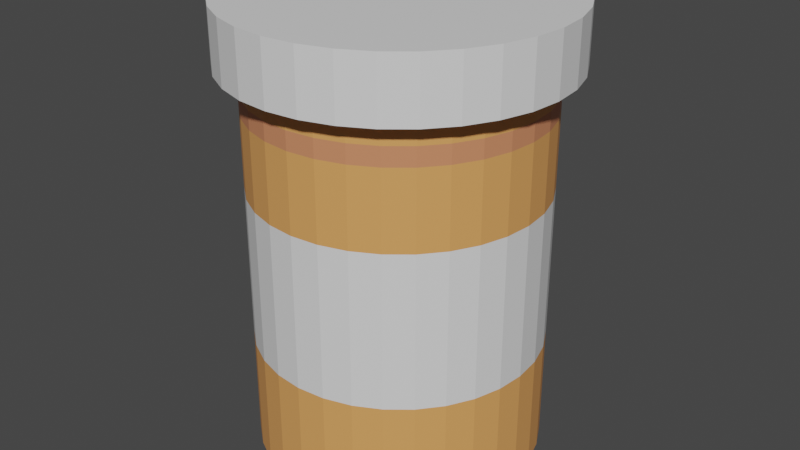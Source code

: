# Source: pillBottle.blend  (saved by Blender 3.3.6; exported with 4.5.12 LTS)
import bpy
from mathutils import Matrix  # noqa: F401  (used for matrix-valued properties, if any)

bpy.ops.wm.read_factory_settings(use_empty=True)
scene = bpy.context.scene
scene.name = 'Scene'

# ---- collections
col_collection = bpy.data.collections.new('Collection'); scene.collection.children.link(col_collection)

# ---- materials (node trees are filled in below, after node groups)
mat_labelcolor = bpy.data.materials.new('LabelColor')
mat_labelcolor.use_transparent_shadow = False
mat_bottlecolor = bpy.data.materials.new('bottleColor')
mat_bottlecolor.use_transparent_shadow = False
mat_redoutline = bpy.data.materials.new('redOutline')
mat_redoutline.use_transparent_shadow = False

# ---- material node trees
mat_labelcolor.use_nodes = True; mat_labelcolor.node_tree.nodes.clear()
_N = mat_labelcolor.node_tree.nodes; _L = mat_labelcolor.node_tree.links
n0 = _N.new('ShaderNodeBsdfPrincipled'); n0.name = 'Principled BSDF'; n0.location = (10, 300)
n0.distribution = 'GGX'
n0.subsurface_method = 'RANDOM_WALK_SKIN'
n0.inputs[3].default_value = 1.45
n0.inputs[27].default_value = (0.0, 0.0, 0.0, 1.0)
n0.inputs[28].default_value = 1.0
n1 = _N.new('ShaderNodeOutputMaterial'); n1.name = 'Material Output'; n1.location = (300, 300)
_L.new(n0.outputs[0], n1.inputs[0])
n1.is_active_output = True
mat_bottlecolor.use_nodes = True; mat_bottlecolor.node_tree.nodes.clear()
_N = mat_bottlecolor.node_tree.nodes; _L = mat_bottlecolor.node_tree.links
n0 = _N.new('ShaderNodeBsdfPrincipled'); n0.name = 'Principled BSDF'; n0.location = (10, 300)
n0.distribution = 'GGX'
n0.subsurface_method = 'RANDOM_WALK_SKIN'
n0.inputs[0].default_value = (0.8, 0.3555, 0.1098, 1.0)
n0.inputs[3].default_value = 1.45
n0.inputs[27].default_value = (0.0, 0.0, 0.0, 1.0)
n0.inputs[28].default_value = 1.0
n1 = _N.new('ShaderNodeOutputMaterial'); n1.name = 'Material Output'; n1.location = (300, 300)
_L.new(n0.outputs[0], n1.inputs[0])
n1.is_active_output = True
mat_redoutline.use_nodes = True; mat_redoutline.node_tree.nodes.clear()
_N = mat_redoutline.node_tree.nodes; _L = mat_redoutline.node_tree.links
n0 = _N.new('ShaderNodeBsdfPrincipled'); n0.name = 'Principled BSDF'; n0.location = (10, 300)
n0.distribution = 'GGX'
n0.subsurface_method = 'RANDOM_WALK_SKIN'
n0.inputs[0].default_value = (0.6738, 0.2523, 0.1236, 1.0)
n0.inputs[3].default_value = 1.45
n0.inputs[27].default_value = (0.0, 0.0, 0.0, 1.0)
n0.inputs[28].default_value = 1.0
n1 = _N.new('ShaderNodeOutputMaterial'); n1.name = 'Material Output'; n1.location = (300, 300)
_L.new(n0.outputs[0], n1.inputs[0])
n1.is_active_output = True

# ---- world
world_world = bpy.data.worlds.new('World'); scene.world = world_world
world_world.use_nodes = True; world_world.node_tree.nodes.clear()
_N = world_world.node_tree.nodes; _L = world_world.node_tree.links
n0 = _N.new('ShaderNodeOutputWorld'); n0.name = 'World Output'; n0.location = (300, 300)
n1 = _N.new('ShaderNodeBackground'); n1.name = 'Background'; n1.location = (10, 300)
n1.inputs[0].default_value = (0.05088, 0.05088, 0.05088, 1.0)
_L.new(n1.outputs[0], n0.inputs[0])
n0.is_active_output = True
world_world.color = (0.05088, 0.05088, 0.05088)
world_world.use_sun_shadow = False
world_world.sun_shadow_jitter_overblur = 0.0

# ---- meshes
me_cylinder = bpy.data.meshes.new('Cylinder')
me_cylinder.from_pydata([(-3.57e-09, 1.0, -1.784), (-3.987e-09, 1.148, 0.9286), (0.1951, 0.9808, -1.784), (0.2239, 1.126, 0.9286), (0.3827, 0.9239, -1.784), (0.4392, 1.06, 0.9286), (0.5556, 0.8315, -1.784), (0.6376, 0.9543, 0.9286), (0.7071, 0.7071, -1.784), (0.8115, 0.8115, 0.9286), (0.8315, 0.5556, -1.784), (0.9543, 0.6376, 0.9286), (0.9239, 0.3827, -1.784), (1.06, 0.4392, 0.9286), (0.9808, 0.1951, -1.784), (1.126, 0.2239, 0.9286), (1.0, -6.41e-09, -1.784), (1.148, -5.954e-09, 0.9286), (0.9808, -0.1951, -1.784), (1.126, -0.2239, 0.9286), (0.9239, -0.3827, -1.784), (1.06, -0.4392, 0.9286), (0.8315, -0.5556, -1.784), (0.9543, -0.6376, 0.9286), (0.7071, -0.7071, -1.784), (0.8115, -0.8115, 0.9286), (0.5556, -0.8315, -1.784), (0.6376, -0.9543, 0.9286), (0.3827, -0.9239, -1.784), (0.4392, -1.06, 0.9286), (0.1951, -0.9808, -1.784), (0.2239, -1.126, 0.9286), (-3.57e-09, -1.0, -1.784), (-3.987e-09, -1.148, 0.9286), (-0.1951, -0.9808, -1.784), (-0.2239, -1.126, 0.9286), (-0.3827, -0.9239, -1.784), (-0.4392, -1.06, 0.9286), (-0.5556, -0.8315, -1.784), (-0.6376, -0.9543, 0.9286), (-0.7071, -0.7071, -1.784), (-0.8115, -0.8115, 0.9286), (-0.8315, -0.5556, -1.784), (-0.9543, -0.6376, 0.9286), (-0.9239, -0.3827, -1.784), (-1.06, -0.4392, 0.9286), (-0.9808, -0.1951, -1.784), (-1.126, -0.2239, 0.9286), (-1.0, -6.41e-09, -1.784), (-1.148, -5.954e-09, 0.9286), (-0.9808, 0.1951, -1.784), (-1.126, 0.2239, 0.9286), (-0.9239, 0.3827, -1.784), (-1.06, 0.4392, 0.9286), (-0.8315, 0.5556, -1.784), (-0.9543, 0.6376, 0.9286), (-0.7071, 0.7071, -1.784), (-0.8115, 0.8115, 0.9286), (-0.5556, 0.8315, -1.784), (-0.6376, 0.9543, 0.9286), (-0.3827, 0.9239, -1.784), (-0.4392, 1.06, 0.9286), (-0.1951, 0.9808, -1.784), (-0.2239, 1.126, 0.9286), (0.2239, 1.126, 1.351), (5.271e-09, 1.148, 1.351), (0.4392, 1.06, 1.351), (0.6376, 0.9543, 1.351), (0.8115, 0.8115, 1.351), (0.9543, 0.6376, 1.351), (1.06, 0.4392, 1.351), (1.126, 0.2239, 1.351), (1.148, -5.954e-09, 1.351), (1.126, -0.2239, 1.351), (1.06, -0.4392, 1.351), (0.9543, -0.6376, 1.351), (0.8115, -0.8115, 1.351), (0.6376, -0.9543, 1.351), (0.4392, -1.06, 1.351), (0.2239, -1.126, 1.351), (5.271e-09, -1.148, 1.351), (-0.2239, -1.126, 1.351), (-0.4392, -1.06, 1.351), (-0.6376, -0.9543, 1.351), (-0.8115, -0.8115, 1.351), (-0.9543, -0.6376, 1.351), (-1.06, -0.4392, 1.351), (-1.126, -0.2239, 1.351), (-1.148, -5.954e-09, 1.351), (-1.126, 0.2239, 1.351), (-1.06, 0.4392, 1.351), (-0.9543, 0.6376, 1.351), (-0.8115, 0.8115, 1.351), (-0.6376, 0.9543, 1.351), (-0.4392, 1.06, 1.351), (-0.2239, 1.126, 1.351), (0.1951, 0.9808, 0.9286), (-3.57e-09, 1.0, 0.9286), (0.3827, 0.9239, 0.9286), (0.5556, 0.8315, 0.9286), (0.7071, 0.7071, 0.9286), (0.8315, 0.5556, 0.9286), (0.9239, 0.3827, 0.9286), (0.9808, 0.1951, 0.9286), (1.0, -6.41e-09, 0.9286), (0.9808, -0.1951, 0.9286), (0.9239, -0.3827, 0.9286), (0.8315, -0.5556, 0.9286), (0.7071, -0.7071, 0.9286), (0.5556, -0.8315, 0.9286), (0.3827, -0.9239, 0.9286), (0.1951, -0.9808, 0.9286), (-3.57e-09, -1.0, 0.9286), (-0.1951, -0.9808, 0.9286), (-0.3827, -0.9239, 0.9286), (-0.5556, -0.8315, 0.9286), (-0.7071, -0.7071, 0.9286), (-0.8315, -0.5556, 0.9286), (-0.9239, -0.3827, 0.9286), (-0.9808, -0.1951, 0.9286), (-1.0, -6.41e-09, 0.9286), (-0.9808, 0.1951, 0.9286), (-0.9239, 0.3827, 0.9286), (-0.8315, 0.5556, 0.9286), (-0.7071, 0.7071, 0.9286), (-0.5556, 0.8315, 0.9286), (-0.3827, 0.9239, 0.9286), (-0.1951, 0.9808, 0.9286), (-3.57e-09, 1.0, 0.1053), (0.1951, 0.9808, 0.1053), (0.3827, 0.9239, 0.1053), (0.5556, 0.8315, 0.1053), (0.7071, 0.7071, 0.1053), (0.8315, 0.5556, 0.1053), (0.9239, 0.3827, 0.1053), (0.9808, 0.1951, 0.1053), (1.0, -6.41e-09, 0.1053), (0.9808, -0.1951, 0.1053), (0.9239, -0.3827, 0.1053), (0.8315, -0.5556, 0.1053), (0.7071, -0.7071, 0.1053), (0.5556, -0.8315, 0.1053), (0.3827, -0.9239, 0.1053), (0.1951, -0.9808, 0.1053), (-3.57e-09, -1.0, 0.1053), (-0.1951, -0.9808, 0.1053), (-0.3827, -0.9239, 0.1053), (-0.5556, -0.8315, 0.1053), (-0.7071, -0.7071, 0.1053), (-0.8315, -0.5556, 0.1053), (-0.9239, -0.3827, 0.1053), (-0.9808, -0.1951, 0.1053), (-1.0, -6.41e-09, 0.1053), (-0.9808, 0.1951, 0.1053), (-0.9239, 0.3827, 0.1053), (-0.8315, 0.5556, 0.1053), (-0.7071, 0.7071, 0.1053), (-0.5556, 0.8315, 0.1053), (-0.3827, 0.9239, 0.1053), (-0.1951, 0.9808, 0.1053), (0.1951, 0.9808, -0.9735), (0.3827, 0.9239, -0.9735), (0.5556, 0.8315, -0.9735), (0.7071, 0.7071, -0.9735), (0.8315, 0.5556, -0.9735), (0.9239, 0.3827, -0.9735), (0.9808, 0.1951, -0.9735), (1.0, -6.41e-09, -0.9735), (0.9808, -0.1951, -0.9735), (0.9239, -0.3827, -0.9735), (0.8315, -0.5556, -0.9735), (0.7071, -0.7071, -0.9735), (0.5556, -0.8315, -0.9735), (0.3827, -0.9239, -0.9735), (0.1951, -0.9808, -0.9735), (-3.57e-09, -1.0, -0.9735), (-0.1951, -0.9808, -0.9735), (-0.3827, -0.9239, -0.9735), (-0.5556, -0.8315, -0.9735), (-0.7071, -0.7071, -0.9735), (-0.8315, -0.5556, -0.9735), (-0.9239, -0.3827, -0.9735), (-0.9808, -0.1951, -0.9735), (-1.0, -6.41e-09, -0.9735), (-0.9808, 0.1951, -0.9735), (-0.9239, 0.3827, -0.9735), (-0.8315, 0.5556, -0.9735), (-0.7071, 0.7071, -0.9735), (-0.5556, 0.8315, -0.9735), (-0.3827, 0.9239, -0.9735), (-0.1951, 0.9808, -0.9735), (-3.57e-09, 1.0, -0.9735), (-3.57e-09, 1.0, 0.7712), (0.1951, 0.9808, 0.7712), (0.3827, 0.9239, 0.7712), (0.5556, 0.8315, 0.7712), (0.7071, 0.7071, 0.7712), (0.8315, 0.5556, 0.7712), (0.9239, 0.3827, 0.7712), (0.9808, 0.1951, 0.7712), (1.0, -6.41e-09, 0.7712), (0.9808, -0.1951, 0.7712), (0.9239, -0.3827, 0.7712), (0.8315, -0.5556, 0.7712), (0.7071, -0.7071, 0.7712), (0.5556, -0.8315, 0.7712), (0.3827, -0.9239, 0.7712), (0.1951, -0.9808, 0.7712), (-3.57e-09, -1.0, 0.7712), (-0.1951, -0.9808, 0.7712), (-0.3827, -0.9239, 0.7712), (-0.5556, -0.8315, 0.7712), (-0.7071, -0.7071, 0.7712), (-0.8315, -0.5556, 0.7712), (-0.9239, -0.3827, 0.7712), (-0.9808, -0.1951, 0.7712), (-1.0, -6.41e-09, 0.7712), (-0.9808, 0.1951, 0.7712), (-0.9239, 0.3827, 0.7712), (-0.8315, 0.5556, 0.7712), (-0.7071, 0.7071, 0.7712), (-0.5556, 0.8315, 0.7712), (-0.3827, 0.9239, 0.7712), (-0.1951, 0.9808, 0.7712), (0.1951, 0.9808, 0.6441), (0.3827, 0.9239, 0.6441), (0.5556, 0.8315, 0.6441), (0.7071, 0.7071, 0.6441), (0.8315, 0.5556, 0.6441), (0.9239, 0.3827, 0.6441), (0.9808, 0.1951, 0.6441), (1.0, -6.41e-09, 0.6441), (0.9808, -0.1951, 0.6441), (0.9239, -0.3827, 0.6441), (0.8315, -0.5556, 0.6441), (0.7071, -0.7071, 0.6441), (0.5556, -0.8315, 0.6441), (0.3827, -0.9239, 0.6441), (0.1951, -0.9808, 0.6441), (-3.57e-09, -1.0, 0.6441), (-0.1951, -0.9808, 0.6441), (-0.3827, -0.9239, 0.6441), (-0.5556, -0.8315, 0.6441), (-0.7071, -0.7071, 0.6441), (-0.8315, -0.5556, 0.6441), (-0.9239, -0.3827, 0.6441), (-0.9808, -0.1951, 0.6441), (-1.0, -6.41e-09, 0.6441), (-0.9808, 0.1951, 0.6441), (-0.9239, 0.3827, 0.6441), (-0.8315, 0.5556, 0.6441), (-0.7071, 0.7071, 0.6441), (-0.5556, 0.8315, 0.6441), (-0.3827, 0.9239, 0.6441), (-0.1951, 0.9808, 0.6441), (-3.57e-09, 1.0, 0.6441)], [], [(192, 97, 96, 193), (193, 96, 98, 194), (194, 98, 99, 195), (195, 99, 100, 196), (196, 100, 101, 197), (197, 101, 102, 198), (198, 102, 103, 199), (199, 103, 104, 200), (200, 104, 105, 201), (201, 105, 106, 202), (202, 106, 107, 203), (203, 107, 108, 204), (204, 108, 109, 205), (205, 109, 110, 206), (206, 110, 111, 207), (207, 111, 112, 208), (208, 112, 113, 209), (209, 113, 114, 210), (210, 114, 115, 211), (211, 115, 116, 212), (212, 116, 117, 213), (213, 117, 118, 214), (214, 118, 119, 215), (215, 119, 120, 216), (216, 120, 121, 217), (217, 121, 122, 218), (218, 122, 123, 219), (219, 123, 124, 220), (220, 124, 125, 221), (221, 125, 126, 222), (19, 17, 72, 73), (222, 126, 127, 223), (223, 127, 97, 192), (0, 2, 4, 6, 8, 10, 12, 14, 16, 18, 20, 22, 24, 26, 28, 30, 32, 34, 36, 38, 40, 42, 44, 46, 48, 50, 52, 54, 56, 58, 60, 62), (37, 35, 81, 82), (55, 53, 90, 91), (11, 9, 68, 69), (29, 27, 77, 78), (47, 45, 86, 87), (3, 1, 65, 64), (1, 63, 95, 65), (21, 19, 73, 74), (39, 37, 82, 83), (57, 55, 91, 92), (13, 11, 69, 70), (31, 29, 78, 79), (49, 47, 87, 88), (5, 3, 64, 66), (23, 21, 74, 75), (41, 39, 83, 84), (59, 57, 92, 93), (15, 13, 70, 71), (33, 31, 79, 80), (51, 49, 88, 89), (7, 5, 66, 67), (25, 23, 75, 76), (43, 41, 84, 85), (61, 59, 93, 94), (17, 15, 71, 72), (35, 33, 80, 81), (53, 51, 89, 90), (9, 7, 67, 68), (27, 25, 76, 77), (45, 43, 85, 86), (63, 61, 94, 95), (190, 159, 128, 191), (189, 158, 159, 190), (188, 157, 158, 189), (187, 156, 157, 188), (186, 155, 156, 187), (185, 154, 155, 186), (184, 153, 154, 185), (183, 152, 153, 184), (182, 151, 152, 183), (181, 150, 151, 182), (180, 149, 150, 181), (179, 148, 149, 180), (178, 147, 148, 179), (177, 146, 147, 178), (176, 145, 146, 177), (175, 144, 145, 176), (174, 143, 144, 175), (173, 142, 143, 174), (172, 141, 142, 173), (171, 140, 141, 172), (170, 139, 140, 171), (169, 138, 139, 170), (168, 137, 138, 169), (167, 136, 137, 168), (166, 135, 136, 167), (165, 134, 135, 166), (164, 133, 134, 165), (163, 132, 133, 164), (162, 131, 132, 163), (161, 130, 131, 162), (160, 129, 130, 161), (191, 128, 129, 160), (0, 191, 160, 2), (2, 160, 161, 4), (4, 161, 162, 6), (6, 162, 163, 8), (8, 163, 164, 10), (10, 164, 165, 12), (12, 165, 166, 14), (14, 166, 167, 16), (16, 167, 168, 18), (18, 168, 169, 20), (20, 169, 170, 22), (22, 170, 171, 24), (24, 171, 172, 26), (26, 172, 173, 28), (28, 173, 174, 30), (30, 174, 175, 32), (32, 175, 176, 34), (34, 176, 177, 36), (36, 177, 178, 38), (38, 178, 179, 40), (40, 179, 180, 42), (42, 180, 181, 44), (44, 181, 182, 46), (46, 182, 183, 48), (48, 183, 184, 50), (50, 184, 185, 52), (52, 185, 186, 54), (54, 186, 187, 56), (56, 187, 188, 58), (58, 188, 189, 60), (60, 189, 190, 62), (62, 190, 191, 0), (254, 223, 192, 255), (253, 222, 223, 254), (252, 221, 222, 253), (251, 220, 221, 252), (250, 219, 220, 251), (249, 218, 219, 250), (248, 217, 218, 249), (247, 216, 217, 248), (246, 215, 216, 247), (245, 214, 215, 246), (244, 213, 214, 245), (243, 212, 213, 244), (242, 211, 212, 243), (241, 210, 211, 242), (240, 209, 210, 241), (239, 208, 209, 240), (238, 207, 208, 239), (237, 206, 207, 238), (236, 205, 206, 237), (235, 204, 205, 236), (234, 203, 204, 235), (233, 202, 203, 234), (232, 201, 202, 233), (231, 200, 201, 232), (230, 199, 200, 231), (229, 198, 199, 230), (228, 197, 198, 229), (227, 196, 197, 228), (226, 195, 196, 227), (225, 194, 195, 226), (224, 193, 194, 225), (255, 192, 193, 224), (128, 255, 224, 129), (129, 224, 225, 130), (130, 225, 226, 131), (131, 226, 227, 132), (132, 227, 228, 133), (133, 228, 229, 134), (134, 229, 230, 135), (135, 230, 231, 136), (136, 231, 232, 137), (137, 232, 233, 138), (138, 233, 234, 139), (139, 234, 235, 140), (140, 235, 236, 141), (141, 236, 237, 142), (142, 237, 238, 143), (143, 238, 239, 144), (144, 239, 240, 145), (145, 240, 241, 146), (146, 241, 242, 147), (147, 242, 243, 148), (148, 243, 244, 149), (149, 244, 245, 150), (150, 245, 246, 151), (151, 246, 247, 152), (152, 247, 248, 153), (153, 248, 249, 154), (154, 249, 250, 155), (155, 250, 251, 156), (156, 251, 252, 157), (157, 252, 253, 158), (158, 253, 254, 159), (159, 254, 255, 128), (3, 5, 7, 9, 11, 13, 15, 17, 19, 21, 23, 25, 27, 29, 31, 33, 35, 37, 39, 41, 43, 45, 47, 49, 51, 53, 55, 57, 59, 61, 63, 1), (64, 65, 95, 94, 93, 92, 91, 90, 89, 88, 87, 86, 85, 84, 83, 82, 81, 80, 79, 78, 77, 76, 75, 74, 73, 72, 71, 70, 69, 68, 67, 66)])
me_cylinder.polygons.foreach_set('material_index', [1, 1, 1, 1, 1, 1, 1, 1, 1, 1, 1, 1, 1, 1, 1, 1, 1, 1, 1, 1, 1, 1, 1, 1, 1, 1, 1, 1, 1, 1, 0, 1, 1, 1, 0, 0, 0, 0, 0, 0, 0, 0, 0, 0, 0, 0, 0, 0, 0, 0, 0, 0, 0, 0, 0, 0, 0, 0, 0, 0, 0, 0, 0, 0, 0, 0, 0, 0, 0, 0, 0, 0, 0, 0, 0, 0, 0, 0, 0, 0, 0, 0, 0, 0, 0, 0, 0, 0, 0, 0, 0, 0, 0, 0, 0, 0, 0, 1, 1, 1, 1, 1, 1, 1, 1, 1, 1, 1, 1, 1, 1, 1, 1, 1, 1, 1, 1, 1, 1, 1, 1, 1, 1, 1, 1, 1, 1, 1, 1, 2, 2, 2, 2, 2, 2, 2, 2, 2, 2, 2, 2, 2, 2, 2, 2, 2, 2, 2, 2, 2, 2, 2, 2, 2, 2, 2, 2, 2, 2, 2, 2, 1, 1, 1, 1, 1, 1, 1, 1, 1, 1, 1, 1, 1, 1, 1, 1, 1, 1, 1, 1, 1, 1, 1, 1, 1, 1, 1, 1, 1, 1, 1, 1, 0, 0])
_uv = me_cylinder.uv_layers.new(name='UVMap')
_uv.uv.foreach_set('vector', [1.0, 0.971, 1.0, 1.0, 0.9688, 1.0, 0.9688, 0.971, 0.9688, 0.971, 0.9688, 1.0, 0.9375, 1.0, 0.9375, 0.971, 0.9375, 0.971, 0.9375, 1.0, 0.9062, 1.0, 0.9062, 0.971, 0.9062, 0.971, 0.9062, 1.0, 0.875, 1.0, 0.875, 0.971, 0.875, 0.971, 0.875, 1.0, 0.8438, 1.0, 0.8438, 0.971, 0.8438, 0.971, 0.8438, 1.0, 0.8125, 1.0, 0.8125, 0.971, 0.8125, 0.971, 0.8125, 1.0, 0.7812, 1.0, 0.7812, 0.971, 0.7812, 0.971, 0.7812, 1.0, 0.75, 1.0, 0.75, 0.971, 0.75, 0.971, 0.75, 1.0, 0.7188, 1.0, 0.7188, 0.971, 0.7188, 0.971, 0.7188, 1.0, 0.6875, 1.0, 0.6875, 0.971, 0.6875, 0.971, 0.6875, 1.0, 0.6562, 1.0, 0.6562, 0.971, 0.6562, 0.971, 0.6562, 1.0, 0.625, 1.0, 0.625, 0.971, 0.625, 0.971, 0.625, 1.0, 0.5938, 1.0, 0.5938, 0.971, 0.5938, 0.971, 0.5938, 1.0, 0.5625, 1.0, 0.5625, 0.971, 0.5625, 0.971, 0.5625, 1.0, 0.5312, 1.0, 0.5312, 0.971, 0.5312, 0.971, 0.5312, 1.0, 0.5, 1.0, 0.5, 0.971, 0.5, 0.971, 0.5, 1.0, 0.4688, 1.0, 0.4688, 0.971, 0.4688, 0.971, 0.4688, 1.0, 0.4375, 1.0, 0.4375, 0.971, 0.4375, 0.971, 0.4375, 1.0, 0.4062, 1.0, 0.4062, 0.971, 0.4062, 0.971, 0.4062, 1.0, 0.375, 1.0, 0.375, 0.971, 0.375, 0.971, 0.375, 1.0, 0.3438, 1.0, 0.3438, 0.971, 0.3438, 0.971, 0.3438, 1.0, 0.3125, 1.0, 0.3125, 0.971, 0.3125, 0.971, 0.3125, 1.0, 0.2812, 1.0, 0.2812, 0.971, 0.2812, 0.971, 0.2812, 1.0, 0.25, 1.0, 0.25, 0.971, 0.25, 0.971, 0.25, 1.0, 0.2188, 1.0, 0.2188, 0.971, 0.2188, 0.971, 0.2188, 1.0, 0.1875, 1.0, 0.1875, 0.971, 0.1875, 0.971, 0.1875, 1.0, 0.1562, 1.0, 0.1562, 0.971, 0.1562, 0.971, 0.1562, 1.0, 0.125, 1.0, 0.125, 0.971, 0.125, 0.971, 0.125, 1.0, 0.09375, 1.0, 0.09375, 0.971, 0.09375, 0.971, 0.09375, 1.0, 0.0625, 1.0, 0.0625, 0.971, 0.7188, 1.0, 0.75, 1.0, 0.75, 1.0, 0.7188, 1.0, 0.0625, 0.971, 0.0625, 1.0, 0.03125, 1.0, 0.03125, 0.971, 0.03125, 0.971, 0.03125, 1.0, 0.0, 1.0, 0.0, 0.971, 0.75, 0.49, 0.7968, 0.4854, 0.8418, 0.4717, 0.8833, 0.4496, 0.9197, 0.4197, 0.9496, 0.3833, 0.9717, 0.3418, 0.9854, 0.2968, 0.99, 0.25, 0.9854, 0.2032, 0.9717, 0.1582, 0.9496, 0.1167, 0.9197, 0.08029, 0.8833, 0.05045, 0.8418, 0.02827, 0.7968, 0.01461, 0.75, 0.01, 0.7032, 0.01461, 0.6582, 0.02827, 0.6167, 0.05045, 0.5803, 0.08029, 0.5504, 0.1167, 0.5283, 0.1582, 0.5146, 0.2032, 0.51, 0.25, 0.5146, 0.2968, 0.5283, 0.3418, 0.5504, 0.3833, 0.5803, 0.4197, 0.6167, 0.4496, 0.6582, 0.4717, 0.7032, 0.4854, 0.4375, 1.0, 0.4688, 1.0, 0.4688, 1.0, 0.4375, 1.0, 0.1562, 1.0, 0.1875, 1.0, 0.1875, 1.0, 0.1562, 1.0, 0.8438, 1.0, 0.875, 1.0, 0.875, 1.0, 0.8438, 1.0, 0.5625, 1.0, 0.5938, 1.0, 0.5938, 1.0, 0.5625, 1.0, 0.2812, 1.0, 0.3125, 1.0, 0.3125, 1.0, 0.2812, 1.0, 0.9688, 1.0, 1.0, 1.0, 1.0, 1.0, 0.9688, 1.0, 0.0, 1.0, 0.03125, 1.0, 0.03125, 1.0, 0.0, 1.0, 0.6875, 1.0, 0.7188, 1.0, 0.7188, 1.0, 0.6875, 1.0, 0.4062, 1.0, 0.4375, 1.0, 0.4375, 1.0, 0.4062, 1.0, 0.125, 1.0, 0.1562, 1.0, 0.1562, 1.0, 0.125, 1.0, 0.8125, 1.0, 0.8438, 1.0, 0.8438, 1.0, 0.8125, 1.0, 0.5312, 1.0, 0.5625, 1.0, 0.5625, 1.0, 0.5312, 1.0, 0.25, 1.0, 0.2812, 1.0, 0.2812, 1.0, 0.25, 1.0, 0.9375, 1.0, 0.9688, 1.0, 0.9688, 1.0, 0.9375, 1.0, 0.6562, 1.0, 0.6875, 1.0, 0.6875, 1.0, 0.6562, 1.0, 0.375, 1.0, 0.4062, 1.0, 0.4062, 1.0, 0.375, 1.0, 0.09375, 1.0, 0.125, 1.0, 0.125, 1.0, 0.09375, 1.0, 0.7812, 1.0, 0.8125, 1.0, 0.8125, 1.0, 0.7812, 1.0, 0.5, 1.0, 0.5312, 1.0, 0.5312, 1.0, 0.5, 1.0, 0.2188, 1.0, 0.25, 1.0, 0.25, 1.0, 0.2188, 1.0, 0.9062, 1.0, 0.9375, 1.0, 0.9375, 1.0, 0.9062, 1.0, 0.625, 1.0, 0.6562, 1.0, 0.6562, 1.0, 0.625, 1.0, 0.3438, 1.0, 0.375, 1.0, 0.375, 1.0, 0.3438, 1.0, 0.0625, 1.0, 0.09375, 1.0, 0.09375, 1.0, 0.0625, 1.0, 0.75, 1.0, 0.7812, 1.0, 0.7812, 1.0, 0.75, 1.0, 0.4688, 1.0, 0.5, 1.0, 0.5, 1.0, 0.4688, 1.0, 0.1875, 1.0, 0.2188, 1.0, 0.2188, 1.0, 0.1875, 1.0, 0.875, 1.0, 0.9062, 1.0, 0.9062, 1.0, 0.875, 1.0, 0.5938, 1.0, 0.625, 1.0, 0.625, 1.0, 0.5938, 1.0, 0.3125, 1.0, 0.3438, 1.0, 0.3438, 1.0, 0.3125, 1.0, 0.03125, 1.0, 0.0625, 1.0, 0.0625, 1.0, 0.03125, 1.0, 0.03125, 0.6493, 0.03125, 0.8482, 0.0, 0.8482, 0.0, 0.6493, 0.0625, 0.6493, 0.0625, 0.8482, 0.03125, 0.8482, 0.03125, 0.6493, 0.09375, 0.6493, 0.09375, 0.8482, 0.0625, 0.8482, 0.0625, 0.6493, 0.125, 0.6493, 0.125, 0.8482, 0.09375, 0.8482, 0.09375, 0.6493, 0.1562, 0.6493, 0.1562, 0.8482, 0.125, 0.8482, 0.125, 0.6493, 0.1875, 0.6493, 0.1875, 0.8482, 0.1562, 0.8482, 0.1562, 0.6493, 0.2188, 0.6493, 0.2188, 0.8482, 0.1875, 0.8482, 0.1875, 0.6493, 0.25, 0.6493, 0.25, 0.8482, 0.2188, 0.8482, 0.2188, 0.6493, 0.2812, 0.6493, 0.2812, 0.8482, 0.25, 0.8482, 0.25, 0.6493, 0.3125, 0.6493, 0.3125, 0.8482, 0.2812, 0.8482, 0.2812, 0.6493, 0.3438, 0.6493, 0.3438, 0.8482, 0.3125, 0.8482, 0.3125, 0.6493, 0.375, 0.6493, 0.375, 0.8482, 0.3438, 0.8482, 0.3438, 0.6493, 0.4062, 0.6493, 0.4063, 0.8482, 0.375, 0.8482, 0.375, 0.6493, 0.4375, 0.6493, 0.4375, 0.8482, 0.4063, 0.8482, 0.4062, 0.6493, 0.4688, 0.6493, 0.4688, 0.8482, 0.4375, 0.8482, 0.4375, 0.6493, 0.5, 0.6493, 0.5, 0.8482, 0.4688, 0.8482, 0.4688, 0.6493, 0.5312, 0.6493, 0.5312, 0.8482, 0.5, 0.8482, 0.5, 0.6493, 0.5625, 0.6493, 0.5625, 0.8482, 0.5312, 0.8482, 0.5312, 0.6493, 0.5938, 0.6493, 0.5938, 0.8482, 0.5625, 0.8482, 0.5625, 0.6493, 0.625, 0.6493, 0.625, 0.8482, 0.5938, 0.8482, 0.5938, 0.6493, 0.6562, 0.6493, 0.6563, 0.8482, 0.625, 0.8482, 0.625, 0.6493, 0.6875, 0.6493, 0.6875, 0.8482, 0.6563, 0.8482, 0.6562, 0.6493, 0.7188, 0.6493, 0.7188, 0.8482, 0.6875, 0.8482, 0.6875, 0.6493, 0.75, 0.6493, 0.75, 0.8482, 0.7188, 0.8482, 0.7188, 0.6493, 0.7812, 0.6493, 0.7812, 0.8482, 0.75, 0.8482, 0.75, 0.6493, 0.8125, 0.6493, 0.8125, 0.8482, 0.7812, 0.8482, 0.7812, 0.6493, 0.8438, 0.6493, 0.8438, 0.8482, 0.8125, 0.8482, 0.8125, 0.6493, 0.875, 0.6493, 0.875, 0.8482, 0.8438, 0.8482, 0.8438, 0.6493, 0.9062, 0.6493, 0.9063, 0.8482, 0.875, 0.8482, 0.875, 0.6493, 0.9375, 0.6493, 0.9375, 0.8482, 0.9063, 0.8482, 0.9062, 0.6493, 0.9688, 0.6493, 0.9687, 0.8482, 0.9375, 0.8482, 0.9375, 0.6493, 1.0, 0.6493, 1.0, 0.8482, 0.9687, 0.8482, 0.9688, 0.6493, 1.0, 0.5, 1.0, 0.6493, 0.9688, 0.6493, 0.9688, 0.5, 0.9688, 0.5, 0.9688, 0.6493, 0.9375, 0.6493, 0.9375, 0.5, 0.9375, 0.5, 0.9375, 0.6493, 0.9062, 0.6493, 0.9062, 0.5, 0.9062, 0.5, 0.9062, 0.6493, 0.875, 0.6493, 0.875, 0.5, 0.875, 0.5, 0.875, 0.6493, 0.8438, 0.6493, 0.8438, 0.5, 0.8438, 0.5, 0.8438, 0.6493, 0.8125, 0.6493, 0.8125, 0.5, 0.8125, 0.5, 0.8125, 0.6493, 0.7812, 0.6493, 0.7812, 0.5, 0.7812, 0.5, 0.7812, 0.6493, 0.75, 0.6493, 0.75, 0.5, 0.75, 0.5, 0.75, 0.6493, 0.7188, 0.6493, 0.7188, 0.5, 0.7188, 0.5, 0.7188, 0.6493, 0.6875, 0.6493, 0.6875, 0.5, 0.6875, 0.5, 0.6875, 0.6493, 0.6562, 0.6493, 0.6562, 0.5, 0.6562, 0.5, 0.6562, 0.6493, 0.625, 0.6493, 0.625, 0.5, 0.625, 0.5, 0.625, 0.6493, 0.5938, 0.6493, 0.5938, 0.5, 0.5938, 0.5, 0.5938, 0.6493, 0.5625, 0.6493, 0.5625, 0.5, 0.5625, 0.5, 0.5625, 0.6493, 0.5312, 0.6493, 0.5312, 0.5, 0.5312, 0.5, 0.5312, 0.6493, 0.5, 0.6493, 0.5, 0.5, 0.5, 0.5, 0.5, 0.6493, 0.4688, 0.6493, 0.4688, 0.5, 0.4688, 0.5, 0.4688, 0.6493, 0.4375, 0.6493, 0.4375, 0.5, 0.4375, 0.5, 0.4375, 0.6493, 0.4062, 0.6493, 0.4062, 0.5, 0.4062, 0.5, 0.4062, 0.6493, 0.375, 0.6493, 0.375, 0.5, 0.375, 0.5, 0.375, 0.6493, 0.3438, 0.6493, 0.3438, 0.5, 0.3438, 0.5, 0.3438, 0.6493, 0.3125, 0.6493, 0.3125, 0.5, 0.3125, 0.5, 0.3125, 0.6493, 0.2812, 0.6493, 0.2812, 0.5, 0.2812, 0.5, 0.2812, 0.6493, 0.25, 0.6493, 0.25, 0.5, 0.25, 0.5, 0.25, 0.6493, 0.2188, 0.6493, 0.2188, 0.5, 0.2188, 0.5, 0.2188, 0.6493, 0.1875, 0.6493, 0.1875, 0.5, 0.1875, 0.5, 0.1875, 0.6493, 0.1562, 0.6493, 0.1562, 0.5, 0.1562, 0.5, 0.1562, 0.6493, 0.125, 0.6493, 0.125, 0.5, 0.125, 0.5, 0.125, 0.6493, 0.09375, 0.6493, 0.09375, 0.5, 0.09375, 0.5, 0.09375, 0.6493, 0.0625, 0.6493, 0.0625, 0.5, 0.0625, 0.5, 0.0625, 0.6493, 0.03125, 0.6493, 0.03125, 0.5, 0.03125, 0.5, 0.03125, 0.6493, 0.0, 0.6493, 0.0, 0.5, 0.03125, 0.9475, 0.03125, 0.971, 0.0, 0.971, 0.0, 0.9475, 0.0625, 0.9475, 0.0625, 0.971, 0.03125, 0.971, 0.03125, 0.9475, 0.09375, 0.9475, 0.09375, 0.971, 0.0625, 0.971, 0.0625, 0.9475, 0.125, 0.9475, 0.125, 0.971, 0.09375, 0.971, 0.09375, 0.9475, 0.1562, 0.9475, 0.1562, 0.971, 0.125, 0.971, 0.125, 0.9475, 0.1875, 0.9475, 0.1875, 0.971, 0.1562, 0.971, 0.1562, 0.9475, 0.2188, 0.9475, 0.2188, 0.971, 0.1875, 0.971, 0.1875, 0.9475, 0.25, 0.9475, 0.25, 0.971, 0.2188, 0.971, 0.2188, 0.9475, 0.2812, 0.9475, 0.2812, 0.971, 0.25, 0.971, 0.25, 0.9475, 0.3125, 0.9475, 0.3125, 0.971, 0.2812, 0.971, 0.2812, 0.9475, 0.3438, 0.9475, 0.3438, 0.971, 0.3125, 0.971, 0.3125, 0.9475, 0.375, 0.9475, 0.375, 0.971, 0.3438, 0.971, 0.3438, 0.9475, 0.4062, 0.9475, 0.4062, 0.971, 0.375, 0.971, 0.375, 0.9475, 0.4375, 0.9475, 0.4375, 0.971, 0.4062, 0.971, 0.4062, 0.9475, 0.4687, 0.9475, 0.4688, 0.971, 0.4375, 0.971, 0.4375, 0.9475, 0.5, 0.9475, 0.5, 0.971, 0.4688, 0.971, 0.4687, 0.9475, 0.5312, 0.9475, 0.5312, 0.971, 0.5, 0.971, 0.5, 0.9475, 0.5625, 0.9475, 0.5625, 0.971, 0.5312, 0.971, 0.5312, 0.9475, 0.5938, 0.9475, 0.5938, 0.971, 0.5625, 0.971, 0.5625, 0.9475, 0.625, 0.9475, 0.625, 0.971, 0.5938, 0.971, 0.5938, 0.9475, 0.6562, 0.9475, 0.6562, 0.971, 0.625, 0.971, 0.625, 0.9475, 0.6875, 0.9475, 0.6875, 0.971, 0.6562, 0.971, 0.6562, 0.9475, 0.7188, 0.9475, 0.7188, 0.971, 0.6875, 0.971, 0.6875, 0.9475, 0.75, 0.9475, 0.75, 0.971, 0.7188, 0.971, 0.7188, 0.9475, 0.7812, 0.9475, 0.7812, 0.971, 0.75, 0.971, 0.75, 0.9475, 0.8125, 0.9475, 0.8125, 0.971, 0.7812, 0.971, 0.7812, 0.9475, 0.8438, 0.9475, 0.8438, 0.971, 0.8125, 0.971, 0.8125, 0.9475, 0.875, 0.9475, 0.875, 0.971, 0.8438, 0.971, 0.8438, 0.9475, 0.9062, 0.9475, 0.9062, 0.971, 0.875, 0.971, 0.875, 0.9475, 0.9375, 0.9475, 0.9375, 0.971, 0.9062, 0.971, 0.9062, 0.9475, 0.9688, 0.9475, 0.9688, 0.971, 0.9375, 0.971, 0.9375, 0.9475, 1.0, 0.9475, 1.0, 0.971, 0.9688, 0.971, 0.9688, 0.9475, 1.0, 0.8482, 1.0, 0.9475, 0.9688, 0.9475, 0.9687, 0.8482, 0.9687, 0.8482, 0.9688, 0.9475, 0.9375, 0.9475, 0.9375, 0.8482, 0.9375, 0.8482, 0.9375, 0.9475, 0.9062, 0.9475, 0.9063, 0.8482, 0.9063, 0.8482, 0.9062, 0.9475, 0.875, 0.9475, 0.875, 0.8482, 0.875, 0.8482, 0.875, 0.9475, 0.8438, 0.9475, 0.8438, 0.8482, 0.8438, 0.8482, 0.8438, 0.9475, 0.8125, 0.9475, 0.8125, 0.8482, 0.8125, 0.8482, 0.8125, 0.9475, 0.7812, 0.9475, 0.7812, 0.8482, 0.7812, 0.8482, 0.7812, 0.9475, 0.75, 0.9475, 0.75, 0.8482, 0.75, 0.8482, 0.75, 0.9475, 0.7188, 0.9475, 0.7188, 0.8482, 0.7188, 0.8482, 0.7188, 0.9475, 0.6875, 0.9475, 0.6875, 0.8482, 0.6875, 0.8482, 0.6875, 0.9475, 0.6562, 0.9475, 0.6563, 0.8482, 0.6563, 0.8482, 0.6562, 0.9475, 0.625, 0.9475, 0.625, 0.8482, 0.625, 0.8482, 0.625, 0.9475, 0.5938, 0.9475, 0.5938, 0.8482, 0.5938, 0.8482, 0.5938, 0.9475, 0.5625, 0.9475, 0.5625, 0.8482, 0.5625, 0.8482, 0.5625, 0.9475, 0.5312, 0.9475, 0.5312, 0.8482, 0.5312, 0.8482, 0.5312, 0.9475, 0.5, 0.9475, 0.5, 0.8482, 0.5, 0.8482, 0.5, 0.9475, 0.4687, 0.9475, 0.4688, 0.8482, 0.4688, 0.8482, 0.4687, 0.9475, 0.4375, 0.9475, 0.4375, 0.8482, 0.4375, 0.8482, 0.4375, 0.9475, 0.4062, 0.9475, 0.4063, 0.8482, 0.4063, 0.8482, 0.4062, 0.9475, 0.375, 0.9475, 0.375, 0.8482, 0.375, 0.8482, 0.375, 0.9475, 0.3438, 0.9475, 0.3438, 0.8482, 0.3438, 0.8482, 0.3438, 0.9475, 0.3125, 0.9475, 0.3125, 0.8482, 0.3125, 0.8482, 0.3125, 0.9475, 0.2812, 0.9475, 0.2812, 0.8482, 0.2812, 0.8482, 0.2812, 0.9475, 0.25, 0.9475, 0.25, 0.8482, 0.25, 0.8482, 0.25, 0.9475, 0.2188, 0.9475, 0.2188, 0.8482, 0.2188, 0.8482, 0.2188, 0.9475, 0.1875, 0.9475, 0.1875, 0.8482, 0.1875, 0.8482, 0.1875, 0.9475, 0.1562, 0.9475, 0.1562, 0.8482, 0.1562, 0.8482, 0.1562, 0.9475, 0.125, 0.9475, 0.125, 0.8482, 0.125, 0.8482, 0.125, 0.9475, 0.09375, 0.9475, 0.09375, 0.8482, 0.09375, 0.8482, 0.09375, 0.9475, 0.0625, 0.9475, 0.0625, 0.8482, 0.0625, 0.8482, 0.0625, 0.9475, 0.03125, 0.9475, 0.03125, 0.8482, 0.03125, 0.8482, 0.03125, 0.9475, 0.0, 0.9475, 0.0, 0.8482, 0.9688, 1.0, 0.9375, 1.0, 0.9062, 1.0, 0.875, 1.0, 0.8438, 1.0, 0.8125, 1.0, 0.7812, 1.0, 0.75, 1.0, 0.7188, 1.0, 0.6875, 1.0, 0.6562, 1.0, 0.625, 1.0, 0.5938, 1.0, 0.5625, 1.0, 0.5312, 1.0, 0.5, 1.0, 0.4688, 1.0, 0.4375, 1.0, 0.4062, 1.0, 0.375, 1.0, 0.3438, 1.0, 0.3125, 1.0, 0.2812, 1.0, 0.25, 1.0, 0.2188, 1.0, 0.1875, 1.0, 0.1562, 1.0, 0.125, 1.0, 0.09375, 1.0, 0.0625, 1.0, 0.03125, 1.0, 0.0, 1.0, 0.9688, 1.0, 0.0, 1.0, 0.03125, 1.0, 0.0625, 1.0, 0.09375, 1.0, 0.125, 1.0, 0.1562, 1.0, 0.1875, 1.0, 0.2188, 1.0, 0.25, 1.0, 0.2812, 1.0, 0.3125, 1.0, 0.3438, 1.0, 0.375, 1.0, 0.4062, 1.0, 0.4375, 1.0, 0.4688, 1.0, 0.5, 1.0, 0.5312, 1.0, 0.5625, 1.0, 0.5938, 1.0, 0.625, 1.0, 0.6562, 1.0, 0.6875, 1.0, 0.7188, 1.0, 0.75, 1.0, 0.7812, 1.0, 0.8125, 1.0, 0.8438, 1.0, 0.875, 1.0, 0.9062, 1.0, 0.9375, 1.0])
me_cylinder.materials.append(mat_labelcolor)
me_cylinder.materials.append(mat_bottlecolor)
me_cylinder.materials.append(mat_redoutline)
me_cylinder.update()

# ---- objects
ob_cylinder = bpy.data.objects.new('Cylinder', me_cylinder)

# ---- transforms, parenting, visibility, modifiers, constraints
ob_cylinder.location = (0.0, 0.0, 0.0)
ob_cylinder.scale = (0.9062, 0.9062, 0.9062)

# ---- collection membership
col_collection.objects.link(ob_cylinder)

# ---- scene / render settings (as saved in the file)
scene.frame_start = 1; scene.frame_end = 250; scene.frame_set(1)
scene.render.engine = 'BLENDER_EEVEE_NEXT'
scene.cycles.sampling_pattern = 'TABULATED_SOBOL'
scene.cycles.use_light_tree = False
scene.view_settings.view_transform = 'Filmic'
bpy.context.view_layer.update()

# ---- added for rendering (the .blend has no active camera and no usable light): camera, sun
cam_auto = bpy.data.cameras.new('AutoCamera')
cam_auto.lens = 50.0
cam_auto.sensor_width = 36.0
cam_auto.clip_end = 1000.0
ob_auto_camera = bpy.data.objects.new('AutoCamera', cam_auto)
scene.collection.objects.link(ob_auto_camera)
ob_auto_camera.location = (3.78349, -4.54018, 2.83084)
ob_auto_camera.rotation_euler = (1.09748, -7.21219e-08, 0.694738)
scene.camera = ob_auto_camera
light_auto_sun = bpy.data.lights.new('AutoSun', 'SUN')
light_auto_sun.energy = 3.0
light_auto_sun.angle = 0.0523599
ob_auto_sun = bpy.data.objects.new('AutoSun', light_auto_sun)
scene.collection.objects.link(ob_auto_sun)
ob_auto_sun.rotation_euler = (0.872665, 0.174533, 0.523599)
bpy.context.view_layer.update()
